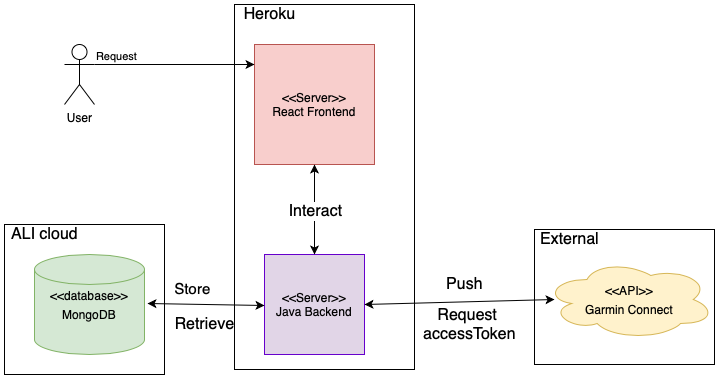

The diagram above was exported from draw.io. Its source (the exported page's mxGraphModel, read from the mxfile embedded in the PNG):
<mxGraphModel dx="946" dy="725" grid="1" gridSize="10" guides="1" tooltips="1" connect="1" arrows="1" fold="1" page="1" pageScale="1" pageWidth="827" pageHeight="1169" math="0" shadow="0">
  <root>
    <mxCell id="0" />
    <mxCell id="1" parent="0" />
    <mxCell id="_e_aof-CHJW5J_1G5R47-23" value="" style="verticalLabelPosition=bottom;verticalAlign=top;html=1;shape=mxgraph.basic.rect;fillColor2=none;strokeWidth=1;size=20;indent=5;shadow=0;glass=0;gradientColor=none;fontSize=16;" vertex="1" parent="1">
      <mxGeometry x="560" y="445" width="180" height="135" as="geometry" />
    </mxCell>
    <mxCell id="_e_aof-CHJW5J_1G5R47-21" value="" style="verticalLabelPosition=bottom;verticalAlign=top;html=1;shape=mxgraph.basic.rect;fillColor2=none;strokeWidth=1;size=20;indent=5;shadow=0;glass=0;gradientColor=none;fontSize=16;" vertex="1" parent="1">
      <mxGeometry x="30" y="440" width="160" height="150" as="geometry" />
    </mxCell>
    <mxCell id="_e_aof-CHJW5J_1G5R47-17" value="" style="verticalLabelPosition=bottom;verticalAlign=top;html=1;shape=mxgraph.basic.rect;fillColor2=none;strokeWidth=1;size=20;indent=5;shadow=0;glass=0;gradientColor=none;fontSize=16;" vertex="1" parent="1">
      <mxGeometry x="260" y="220" width="180" height="365" as="geometry" />
    </mxCell>
    <mxCell id="_e_aof-CHJW5J_1G5R47-1" value="&amp;lt;&amp;lt;Server&amp;gt;&amp;gt;&lt;br&gt;React Frontend" style="whiteSpace=wrap;html=1;aspect=fixed;fillColor=#f8cecc;strokeColor=#b85450;" vertex="1" parent="1">
      <mxGeometry x="280" y="260" width="120" height="120" as="geometry" />
    </mxCell>
    <mxCell id="_e_aof-CHJW5J_1G5R47-2" value="User" style="shape=umlActor;verticalLabelPosition=bottom;verticalAlign=top;html=1;outlineConnect=0;" vertex="1" parent="1">
      <mxGeometry x="90" y="260" width="30" height="60" as="geometry" />
    </mxCell>
    <mxCell id="_e_aof-CHJW5J_1G5R47-3" value="" style="endArrow=classic;html=1;" edge="1" parent="1">
      <mxGeometry relative="1" as="geometry">
        <mxPoint x="120" y="280" as="sourcePoint" />
        <mxPoint x="280" y="280" as="targetPoint" />
      </mxGeometry>
    </mxCell>
    <mxCell id="_e_aof-CHJW5J_1G5R47-5" value="Request" style="edgeLabel;resizable=0;html=1;align=left;verticalAlign=bottom;" connectable="0" vertex="1" parent="_e_aof-CHJW5J_1G5R47-3">
      <mxGeometry x="-1" relative="1" as="geometry" />
    </mxCell>
    <mxCell id="_e_aof-CHJW5J_1G5R47-6" value="&amp;lt;&amp;lt;Server&amp;gt;&amp;gt;&lt;br&gt;Java Backend" style="whiteSpace=wrap;html=1;aspect=fixed;fillColor=#e1d5e7;strokeColor=#6600CC;" vertex="1" parent="1">
      <mxGeometry x="290" y="470" width="100" height="100" as="geometry" />
    </mxCell>
    <mxCell id="_e_aof-CHJW5J_1G5R47-7" value="" style="endArrow=classic;startArrow=classic;html=1;entryX=0.5;entryY=1;entryDx=0;entryDy=0;exitX=0.5;exitY=0;exitDx=0;exitDy=0;" edge="1" parent="1" source="_e_aof-CHJW5J_1G5R47-6" target="_e_aof-CHJW5J_1G5R47-1">
      <mxGeometry width="50" height="50" relative="1" as="geometry">
        <mxPoint x="320" y="430" as="sourcePoint" />
        <mxPoint x="370" y="380" as="targetPoint" />
      </mxGeometry>
    </mxCell>
    <mxCell id="_e_aof-CHJW5J_1G5R47-8" value="Interact" style="edgeLabel;html=1;align=center;verticalAlign=middle;resizable=0;points=[];fontSize=16;" vertex="1" connectable="0" parent="_e_aof-CHJW5J_1G5R47-7">
      <mxGeometry x="0.26" y="2" relative="1" as="geometry">
        <mxPoint x="2" y="13" as="offset" />
      </mxGeometry>
    </mxCell>
    <mxCell id="_e_aof-CHJW5J_1G5R47-9" value="&lt;font style=&quot;font-size: 12px&quot;&gt;&amp;lt;&amp;lt;database&amp;gt;&amp;gt;&lt;br&gt;MongoDB&lt;br&gt;&lt;/font&gt;" style="shape=cylinder2;whiteSpace=wrap;html=1;boundedLbl=1;backgroundOutline=1;size=15;strokeColor=#82b366;fontSize=16;fillColor=#d5e8d4;" vertex="1" parent="1">
      <mxGeometry x="60" y="470" width="110" height="100" as="geometry" />
    </mxCell>
    <mxCell id="_e_aof-CHJW5J_1G5R47-10" value="" style="endArrow=classic;startArrow=classic;html=1;fontSize=16;entryX=1.027;entryY=0.49;entryDx=0;entryDy=0;entryPerimeter=0;" edge="1" parent="1" target="_e_aof-CHJW5J_1G5R47-9">
      <mxGeometry width="50" height="50" relative="1" as="geometry">
        <mxPoint x="290" y="521" as="sourcePoint" />
        <mxPoint x="180" y="521" as="targetPoint" />
      </mxGeometry>
    </mxCell>
    <mxCell id="_e_aof-CHJW5J_1G5R47-11" value="&lt;font style=&quot;font-size: 15px&quot;&gt;Store&amp;nbsp;&lt;/font&gt;" style="text;html=1;align=center;verticalAlign=middle;resizable=0;points=[];autosize=1;fontSize=16;" vertex="1" parent="1">
      <mxGeometry x="190" y="490" width="60" height="30" as="geometry" />
    </mxCell>
    <mxCell id="_e_aof-CHJW5J_1G5R47-12" value="Retrieve" style="text;html=1;align=center;verticalAlign=middle;resizable=0;points=[];autosize=1;fontSize=16;" vertex="1" parent="1">
      <mxGeometry x="190" y="530" width="80" height="20" as="geometry" />
    </mxCell>
    <mxCell id="_e_aof-CHJW5J_1G5R47-13" value="&lt;font style=&quot;font-size: 12px&quot;&gt;&amp;lt;&amp;lt;API&amp;gt;&amp;gt;&lt;br&gt;Garmin Connect&lt;/font&gt;" style="ellipse;shape=cloud;whiteSpace=wrap;html=1;strokeColor=#d6b656;fontSize=16;fillColor=#fff2cc;" vertex="1" parent="1">
      <mxGeometry x="570" y="475" width="170" height="80" as="geometry" />
    </mxCell>
    <mxCell id="_e_aof-CHJW5J_1G5R47-14" value="" style="endArrow=classic;startArrow=classic;html=1;fontSize=16;entryX=0.059;entryY=0.5;entryDx=0;entryDy=0;entryPerimeter=0;" edge="1" parent="1" target="_e_aof-CHJW5J_1G5R47-13">
      <mxGeometry width="50" height="50" relative="1" as="geometry">
        <mxPoint x="390" y="520" as="sourcePoint" />
        <mxPoint x="440" y="470" as="targetPoint" />
      </mxGeometry>
    </mxCell>
    <mxCell id="_e_aof-CHJW5J_1G5R47-20" value="Heroku" style="text;html=1;align=center;verticalAlign=middle;resizable=0;points=[];autosize=1;fontSize=16;" vertex="1" parent="1">
      <mxGeometry x="260" y="220" width="70" height="20" as="geometry" />
    </mxCell>
    <mxCell id="_e_aof-CHJW5J_1G5R47-22" value="ALI cloud" style="text;html=1;align=center;verticalAlign=middle;resizable=0;points=[];autosize=1;fontSize=16;" vertex="1" parent="1">
      <mxGeometry x="30" y="440" width="80" height="20" as="geometry" />
    </mxCell>
    <mxCell id="_e_aof-CHJW5J_1G5R47-24" value="Push" style="text;html=1;align=center;verticalAlign=middle;resizable=0;points=[];autosize=1;fontSize=16;" vertex="1" parent="1">
      <mxGeometry x="465" y="490" width="50" height="20" as="geometry" />
    </mxCell>
    <mxCell id="_e_aof-CHJW5J_1G5R47-26" value="Request &lt;br&gt;accessToken" style="text;html=1;align=center;verticalAlign=middle;resizable=0;points=[];autosize=1;fontSize=16;" vertex="1" parent="1">
      <mxGeometry x="440" y="520" width="110" height="40" as="geometry" />
    </mxCell>
    <mxCell id="_e_aof-CHJW5J_1G5R47-27" value="External" style="text;html=1;align=center;verticalAlign=middle;resizable=0;points=[];autosize=1;fontSize=16;" vertex="1" parent="1">
      <mxGeometry x="560" y="445" width="70" height="20" as="geometry" />
    </mxCell>
  </root>
</mxGraphModel>